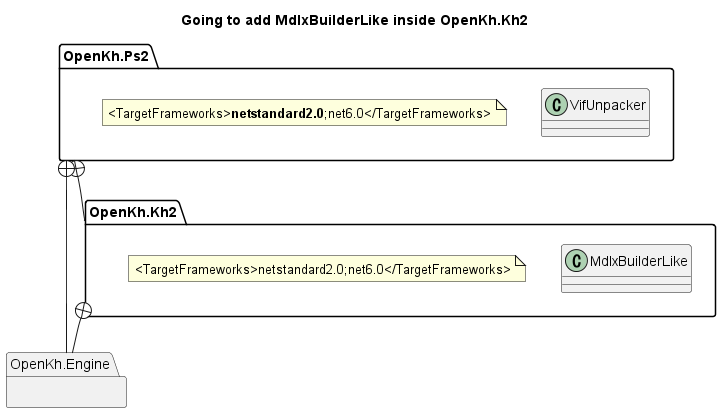

The diagram above was rendered by PlantUML. Its source (embedded in the PNG):
@startuml way1
title Going to add MdlxBuilderLike inside OpenKh.Kh2

package OpenKh.Kh2 {
    class MdlxBuilderLike {

    }
}
note as OpenKh.Kh2.csproj
    <TargetFrameworks>netstandard2.0;net6.0</TargetFrameworks>
endnote

package OpenKh.Ps2 {
    class VifUnpacker {

    }
}
note as OpenKh.Ps2.csproj
    <TargetFrameworks><b>netstandard2.0</b>;net6.0</TargetFrameworks>
endnote

package OpenKh.Engine {
}

OpenKh.Kh2 +-- OpenKh.Engine
OpenKh.Ps2 +-- OpenKh.Kh2
OpenKh.Ps2 +-- OpenKh.Engine

@enduml